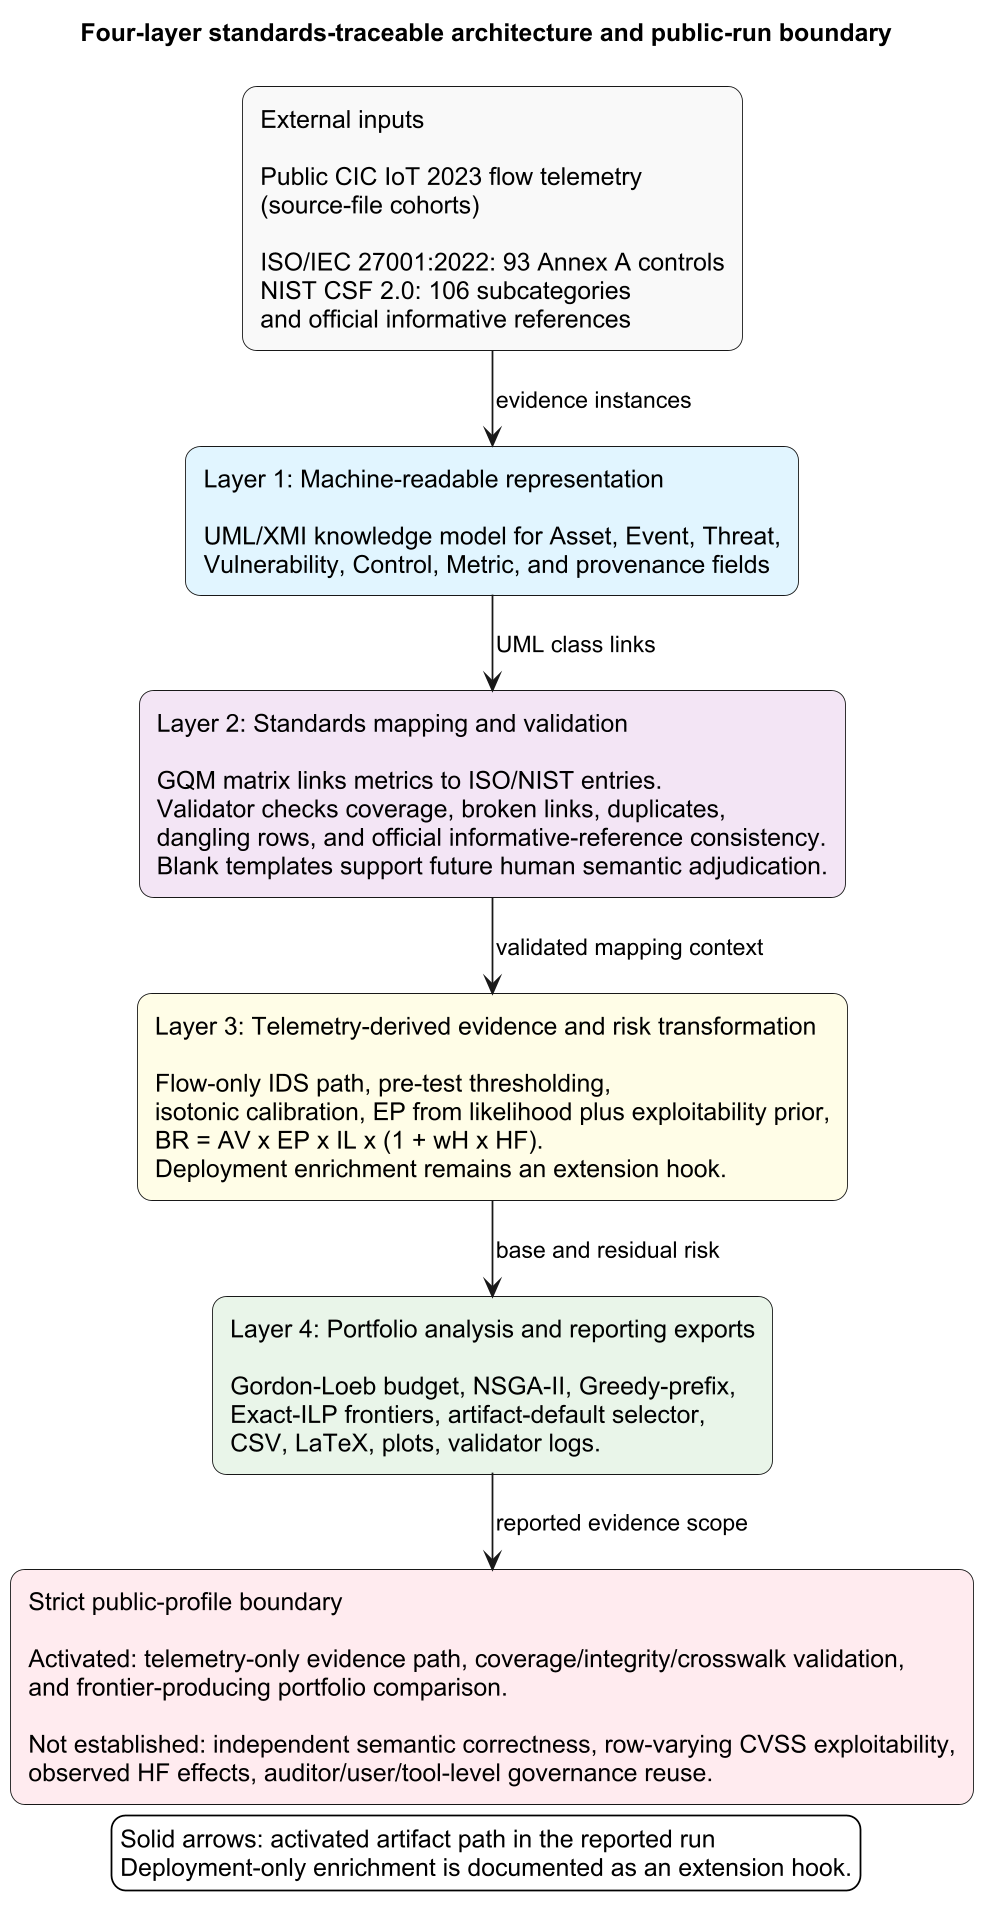

The diagram above was rendered by PlantUML. Its source (embedded in the PNG):
@startuml
!pragma layout smetana
skinparam backgroundColor white
skinparam shadowing false
skinparam roundcorner 16
skinparam linetype ortho
skinparam defaultFontName Arial
skinparam dpi 170

title Four-layer standards-traceable architecture and public-run boundary

top to bottom direction

rectangle "External inputs\n\nPublic CIC IoT 2023 flow telemetry\n(source-file cohorts)\n\nISO/IEC 27001:2022: 93 Annex A controls\nNIST CSF 2.0: 106 subcategories\nand official informative references" as inputs #F8F8F8

rectangle "Layer 1: Machine-readable representation\n\nUML/XMI knowledge model for Asset, Event, Threat,\nVulnerability, Control, Metric, and provenance fields" as l1 #E1F5FE

rectangle "Layer 2: Standards mapping and validation\n\nGQM matrix links metrics to ISO/NIST entries.\nValidator checks coverage, broken links, duplicates,\ndangling rows, and official informative-reference consistency.\nBlank templates support future human semantic adjudication." as l2 #F3E5F5

rectangle "Layer 3: Telemetry-derived evidence and risk transformation\n\nFlow-only IDS path, pre-test thresholding,\nisotonic calibration, EP from likelihood plus exploitability prior,\nBR = AV x EP x IL x (1 + wH x HF).\nDeployment enrichment remains an extension hook." as l3 #FFFDE7

rectangle "Layer 4: Portfolio analysis and reporting exports\n\nGordon-Loeb budget, NSGA-II, Greedy-prefix,\nExact-ILP frontiers, artifact-default selector,\nCSV, LaTeX, plots, validator logs." as l4 #E8F5E9

rectangle "Strict public-profile boundary\n\nActivated: telemetry-only evidence path, coverage/integrity/crosswalk validation,\nand frontier-producing portfolio comparison.\n\nNot established: independent semantic correctness, row-varying CVSS exploitability,\nobserved HF effects, auditor/user/tool-level governance reuse." as boundary #FFEBEE

inputs --> l1 : evidence instances
l1 --> l2 : UML class links
l2 --> l3 : validated mapping context
l3 --> l4 : base and residual risk
l4 --> boundary : reported evidence scope

legend bottom
  Solid arrows: activated artifact path in the reported run
  Deployment-only enrichment is documented as an extension hook.
endlegend
@enduml